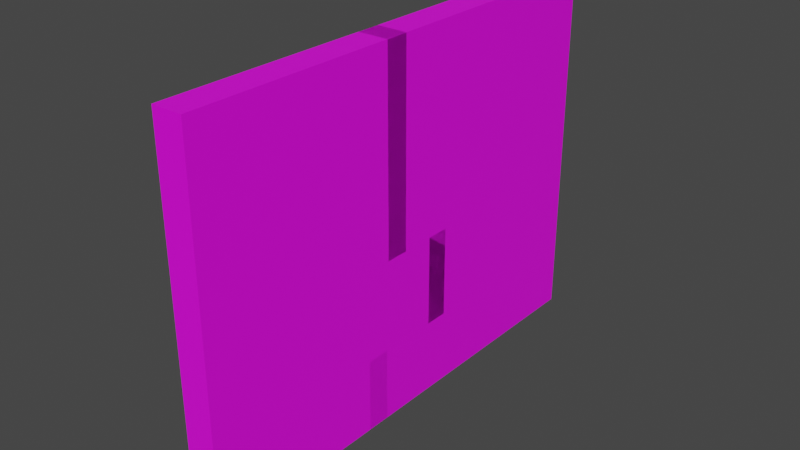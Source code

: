 # Source: mega_door-01.blend  (saved by Blender 3.0.42; exported with 4.5.12 LTS)
import bpy
from mathutils import Matrix  # noqa: F401  (used for matrix-valued properties, if any)

bpy.ops.wm.read_factory_settings(use_empty=True)
scene = bpy.context.scene
scene.name = 'Scene'

# ---- collections
col_left_door = bpy.data.collections.new('left_door'); scene.collection.children.link(col_left_door)
col_right_door = bpy.data.collections.new('right_door'); scene.collection.children.link(col_right_door)

# ---- images (referenced by path relative to the original .blend; pixels are not part of the script)
import os
ASSET_DIR = os.environ.get("B2B_ASSET_DIR", "")  # directory of the original .blend (textures are referenced by path, not embedded)
HERE = os.path.dirname(os.path.abspath(__file__))  # packed textures are extracted next to this script under _unpacked/

def load_image(name, relpath, width, height, colorspace="sRGB"):
    """Load a texture the original file referenced (path relative to the .blend, or extracted next to this script)."""
    p = next((c for c in (os.path.join(HERE, relpath), os.path.join(ASSET_DIR, relpath)) if relpath and os.path.exists(c)), "")
    if p:
        img = bpy.data.images.load(p, check_existing=True)
        img.name = name
    else:  # same state as the original file: an image datablock whose file is absent (Cycles renders it pink)
        img = bpy.data.images.new(name, width, height)
        img.source = "FILE"
        img.filepath = "//" + (relpath or name)
    img.colorspace_settings.name = colorspace
    return img
img_entities_texture_01_png = load_image('entities_texture-01.png', 'entities_texture-01.png', 1024, 1024, 'sRGB')

# ---- materials (node trees are filled in below, after node groups)
mat_primary_texture = bpy.data.materials.new('primary_texture')
mat_primary_texture.use_transparent_shadow = False

# ---- material node trees
mat_primary_texture.use_nodes = True; mat_primary_texture.node_tree.nodes.clear()
_N = mat_primary_texture.node_tree.nodes; _L = mat_primary_texture.node_tree.links
n0 = _N.new('ShaderNodeBsdfPrincipled'); n0.name = 'Principled BSDF'; n0.location = (10, 300)
n0.distribution = 'GGX'
n0.subsurface_method = 'RANDOM_WALK_SKIN'
n0.inputs[3].default_value = 1.45
n0.inputs[27].default_value = (0.0, 0.0, 0.0, 1.0)
n0.inputs[28].default_value = 1.0
n1 = _N.new('ShaderNodeOutputMaterial'); n1.name = 'Material Output'; n1.location = (300, 300)
n2 = _N.new('ShaderNodeTexImage'); n2.name = 'Image Texture'; n2.location = (-280, 248)
n2.image = img_entities_texture_01_png
_L.new(n0.outputs[0], n1.inputs[0])
_L.new(n2.outputs[0], n0.inputs[0])
n1.is_active_output = True

# ---- world
world_world = bpy.data.worlds.new('World'); scene.world = world_world
world_world.use_nodes = True; world_world.node_tree.nodes.clear()
_N = world_world.node_tree.nodes; _L = world_world.node_tree.links
n0 = _N.new('ShaderNodeOutputWorld'); n0.name = 'World Output'; n0.location = (300, 300)
n1 = _N.new('ShaderNodeBackground'); n1.name = 'Background'; n1.location = (10, 300)
n1.inputs[0].default_value = (0.05088, 0.05088, 0.05088, 1.0)
_L.new(n1.outputs[0], n0.inputs[0])
n0.is_active_output = True
world_world.color = (0.05088, 0.05088, 0.05088)
world_world.use_sun_shadow = False
world_world.sun_shadow_jitter_overblur = 0.0

# ---- meshes
me_plane_001 = bpy.data.meshes.new('Plane.001')
me_plane_001.from_pydata([(-2.0, -1.0, 1.51e-07), (1.0, -1.0, 0.0), (-0.3582, -1.0, 5.221e-08), (0.3908, -1.0, 2.083e-08), (0.3908, 1.386, -4.335e-09), (-0.3582, 1.386, 3.963e-08), (-2.0, 0.9163, 1.51e-07), (-0.3582, 0.9163, 4.592e-08), (1.0, 0.6977, -1.887e-08), (0.3908, 0.6977, 8.248e-09), (-2.0, -1.0, -0.25), (1.0, -1.0, -0.25), (-0.3582, -1.0, -0.25), (0.3908, -1.0, -0.25), (0.3908, 1.386, -0.25), (-0.3582, 1.386, -0.25), (-2.0, 0.9163, -0.25), (-0.3582, 0.9163, -0.25), (1.0, 0.6977, -0.25), (0.3908, 0.6977, -0.25)], [], [(2, 7, 5, 4, 9, 3), (0, 6, 7, 2), (3, 9, 8, 1), (12, 13, 19, 14, 15, 17), (10, 12, 17, 16), (13, 11, 18, 19), (6, 0, 10, 16), (4, 5, 15, 14), (8, 9, 19, 18), (3, 1, 11, 13), (7, 6, 16, 17), (5, 7, 17, 15), (0, 2, 12, 10), (1, 8, 18, 11), (9, 4, 14, 19), (2, 3, 13, 12)])
_uv = me_plane_001.uv_layers.new(name='UVMap')
_uv.uv.foreach_set('vector', [0.7992, 0.7843, 0.8471, 0.7843, 0.8589, 0.7843, 0.8589, 0.7656, 0.8417, 0.7656, 0.7992, 0.7656, 0.7992, 0.8254, 0.8471, 0.8254, 0.8471, 0.7843, 0.7992, 0.7843, 0.7992, 0.7656, 0.8417, 0.7656, 0.8417, 0.7504, 0.7992, 0.7504, 0.7992, 0.7843, 0.7992, 0.7656, 0.8417, 0.7656, 0.8589, 0.7656, 0.8589, 0.7843, 0.8471, 0.7843, 0.7992, 0.8254, 0.7992, 0.7843, 0.8471, 0.7843, 0.8471, 0.8254, 0.7992, 0.7656, 0.7992, 0.7504, 0.8417, 0.7504, 0.8417, 0.7656, 0.8471, 0.8004, 0.7992, 0.8004, 0.7992, 0.8004, 0.8471, 0.8004, 0.8336, 0.7656, 0.8336, 0.7843, 0.8336, 0.7843, 0.8336, 0.7656, 0.8164, 0.7504, 0.8164, 0.7656, 0.8164, 0.7656, 0.8164, 0.7504, 0.7992, 0.7656, 0.7992, 0.7504, 0.7992, 0.7504, 0.7992, 0.7656, 0.8219, 0.7843, 0.8219, 0.8254, 0.8219, 0.8254, 0.8219, 0.7843, 0.8589, 0.7843, 0.8471, 0.7843, 0.8471, 0.7843, 0.8589, 0.7843, 0.7992, 0.8254, 0.7992, 0.7843, 0.7992, 0.7843, 0.7992, 0.8254, 0.7992, 0.7504, 0.8417, 0.7504, 0.8417, 0.7504, 0.7992, 0.7504, 0.8417, 0.7656, 0.8589, 0.7656, 0.8589, 0.7656, 0.8417, 0.7656, 0.7992, 0.7843, 0.7992, 0.7656, 0.7992, 0.7656, 0.7992, 0.7843])
me_plane_001.materials.append(mat_primary_texture)
me_plane_001.use_remesh_fix_poles = True
me_plane_001.use_remesh_preserve_attributes = False
me_plane_001.update()
me_plane_002 = bpy.data.meshes.new('Plane.002')
me_plane_002.from_pydata([(-2.0, -0.807, 1.132e-07), (1.0, -0.807, -3.775e-08), (-2.0, 1.0, 1.132e-07), (1.0, 1.0, -3.775e-08), (0.3908, -0.807, -1.692e-08), (-0.3582, -0.807, 1.446e-08), (-2.0, -0.807, 1.51e-07), (1.0, -0.807, -3.775e-08), (0.3908, -0.807, -4.335e-09), (-0.3582, -0.807, 3.963e-08), (-2.0, -1.277, 1.51e-07), (-0.3582, -1.277, 4.592e-08), (1.0, -1.495, -1.887e-08), (0.3908, -1.495, 8.248e-09), (-2.0, -0.807, -0.25), (-2.0, 1.0, -0.25), (-0.3582, -0.807, -0.25), (1.0, 1.0, -0.25), (1.0, -0.807, -0.25), (0.3908, -0.807, -0.25), (1.0, -1.495, -0.25), (1.0, -0.807, -0.25), (-0.3582, -0.807, -0.25), (-2.0, -0.807, -0.25), (0.3908, -0.807, -0.25), (-0.3582, -1.277, -0.25), (0.3908, -1.495, -0.25), (-2.0, -1.277, -0.25)], [], [(2, 3, 1, 4, 5, 0), (10, 6, 9, 11), (8, 7, 12, 13), (15, 14, 16, 19, 18, 17), (27, 25, 22, 23), (24, 26, 20, 21), (12, 7, 21, 20), (9, 6, 23, 22), (2, 0, 14, 15), (7, 8, 24, 21), (0, 5, 16, 14), (11, 9, 22, 25), (1, 3, 17, 18), (8, 13, 26, 24), (4, 1, 18, 19), (6, 10, 27, 23), (5, 4, 19, 16), (10, 11, 25, 27), (3, 2, 15, 17), (13, 12, 20, 26)])
_uv = me_plane_002.uv_layers.new(name='UVMap')
_uv.uv.foreach_set('vector', [0.8492, 0.8254, 0.8492, 0.7504, 0.804, 0.7504, 0.804, 0.7656, 0.804, 0.7843, 0.804, 0.8254, 0.7923, 0.8254, 0.804, 0.8254, 0.804, 0.7843, 0.7923, 0.7843, 0.804, 0.7656, 0.804, 0.7504, 0.7868, 0.7504, 0.7868, 0.7656, 0.8492, 0.8254, 0.804, 0.8254, 0.804, 0.7843, 0.804, 0.7656, 0.804, 0.7504, 0.8492, 0.7504, 0.7923, 0.8254, 0.7923, 0.7843, 0.804, 0.7843, 0.804, 0.8254, 0.804, 0.7656, 0.7868, 0.7656, 0.7868, 0.7504, 0.804, 0.7504, 0.7868, 0.7504, 0.804, 0.7504, 0.804, 0.7504, 0.7868, 0.7504, 0.8336, 0.7843, 0.8336, 0.8254, 0.8336, 0.8254, 0.8336, 0.7843, 0.8492, 0.8004, 0.804, 0.8004, 0.804, 0.8004, 0.8492, 0.8004, 0.8336, 0.7504, 0.8336, 0.7656, 0.8336, 0.7656, 0.8336, 0.7504, 0.8336, 0.8254, 0.8336, 0.7843, 0.8336, 0.7843, 0.8336, 0.8254, 0.7923, 0.7843, 0.804, 0.7843, 0.804, 0.7843, 0.7923, 0.7843, 0.804, 0.7504, 0.8492, 0.7504, 0.8492, 0.7504, 0.804, 0.7504, 0.804, 0.7656, 0.7868, 0.7656, 0.7868, 0.7656, 0.804, 0.7656, 0.8336, 0.7656, 0.8336, 0.7504, 0.8336, 0.7504, 0.8336, 0.7656, 0.804, 0.8004, 0.7923, 0.8004, 0.7923, 0.8004, 0.804, 0.8004, 0.8336, 0.7843, 0.8336, 0.7656, 0.8336, 0.7656, 0.8336, 0.7843, 0.8219, 0.8254, 0.8219, 0.7843, 0.8219, 0.7843, 0.8219, 0.8254, 0.8492, 0.7504, 0.8492, 0.8254, 0.8492, 0.8254, 0.8492, 0.7504, 0.8164, 0.7656, 0.8164, 0.7504, 0.8164, 0.7504, 0.8164, 0.7656])
me_plane_002.materials.append(mat_primary_texture)
me_plane_002.use_remesh_fix_poles = True
me_plane_002.use_remesh_preserve_attributes = False
me_plane_002.update()

# ---- objects
ob_plane_003 = bpy.data.objects.new('Plane.003', me_plane_001)
ob_plane_004 = bpy.data.objects.new('Plane.004', me_plane_002)

# ---- transforms, parenting, visibility, modifiers, constraints
ob_plane_003.location = (0.0, -2.0, 2.0)
ob_plane_003.rotation_euler = (-0.0, 1.571, 0.0)
ob_plane_003.scale = (2.0, 2.0, 2.0)
ob_plane_004.location = (0.0, 2.0, 2.0)
ob_plane_004.rotation_euler = (-0.0, 1.571, 0.0)
ob_plane_004.scale = (2.0, 2.0, 2.0)

# ---- collection membership
col_left_door.objects.link(ob_plane_003)
col_right_door.objects.link(ob_plane_004)

# ---- scene / render settings (as saved in the file)
scene.frame_start = 1; scene.frame_end = 250; scene.frame_set(1)
scene.render.engine = 'BLENDER_EEVEE_NEXT'
scene.cycles.sampling_pattern = 'TABULATED_SOBOL'
scene.cycles.use_light_tree = False
scene.view_settings.view_transform = 'Filmic'
bpy.context.view_layer.update()

# ---- added for rendering (the .blend has no active camera and no usable light): camera, sun
cam_auto = bpy.data.cameras.new('AutoCamera')
cam_auto.lens = 50.0
cam_auto.sensor_width = 36.0
cam_auto.clip_end = 1000.0
ob_auto_camera = bpy.data.objects.new('AutoCamera', cam_auto)
scene.collection.objects.link(ob_auto_camera)
ob_auto_camera.location = (9.0138, -11.1166, 10.411)
ob_auto_camera.rotation_euler = (1.09748, -7.21219e-08, 0.694738)
scene.camera = ob_auto_camera
light_auto_sun = bpy.data.lights.new('AutoSun', 'SUN')
light_auto_sun.energy = 3.0
light_auto_sun.angle = 0.0523599
ob_auto_sun = bpy.data.objects.new('AutoSun', light_auto_sun)
scene.collection.objects.link(ob_auto_sun)
ob_auto_sun.rotation_euler = (0.872665, 0.174533, 0.523599)
bpy.context.view_layer.update()
